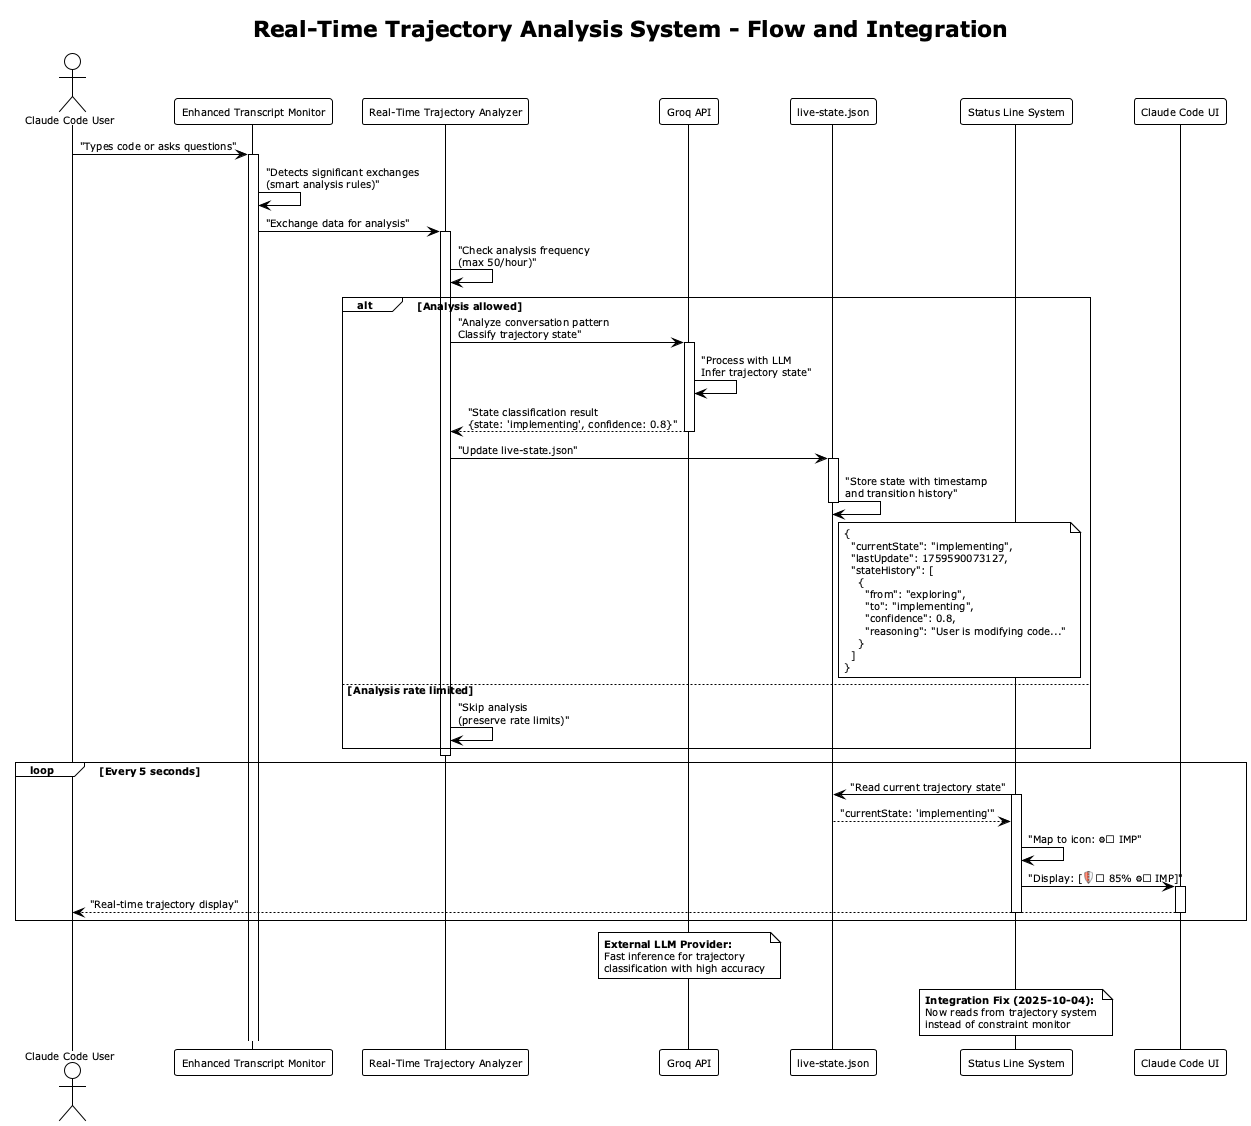

The diagram above was rendered by PlantUML. Its source (embedded in the PNG):
@startuml real-time-trajectory-analysis-flow
!theme plain
skinparam backgroundColor white
skinparam defaultFontSize 10

title Real-Time Trajectory Analysis System - Flow and Integration

actor "Claude Code User" as User
participant "Enhanced Transcript Monitor" as Monitor
participant "Real-Time Trajectory Analyzer" as Analyzer
participant "Groq API" as GroqAPI
participant "live-state.json" as StateFile
participant "Status Line System" as StatusLine
participant "Claude Code UI" as UI

User -> Monitor : "Types code or asks questions"
activate Monitor

Monitor -> Monitor : "Detects significant exchanges\n(smart analysis rules)"
Monitor -> Analyzer : "Exchange data for analysis"
activate Analyzer

Analyzer -> Analyzer : "Check analysis frequency\n(max 50/hour)"

alt Analysis allowed
    Analyzer -> GroqAPI : "Analyze conversation pattern\nClassify trajectory state"
    activate GroqAPI
    GroqAPI -> GroqAPI : "Process with LLM\nInfer trajectory state"
    GroqAPI --> Analyzer : "State classification result\n{state: 'implementing', confidence: 0.8}"
    deactivate GroqAPI

    Analyzer -> StateFile : "Update live-state.json"
    activate StateFile
    StateFile -> StateFile : "Store state with timestamp\nand transition history"

    note right of StateFile
        {
          "currentState": "implementing",
          "lastUpdate": 1759590073127,
          "stateHistory": [
            {
              "from": "exploring",
              "to": "implementing",
              "confidence": 0.8,
              "reasoning": "User is modifying code..."
            }
          ]
        }
    end note

    deactivate StateFile
else Analysis rate limited
    Analyzer -> Analyzer : "Skip analysis\n(preserve rate limits)"
end

deactivate Analyzer

loop Every 5 seconds
    StatusLine -> StateFile : "Read current trajectory state"
    activate StatusLine
    StateFile --> StatusLine : "currentState: 'implementing'"
    StatusLine -> StatusLine : "Map to icon: ⚙ IMP"
    StatusLine -> UI : "Display: [🛡 85% ⚙ IMP]"
    activate UI
    UI --> User : "Real-time trajectory display"
    deactivate UI
    deactivate StatusLine
end

note over GroqAPI
    **External LLM Provider:**
    Fast inference for trajectory
    classification with high accuracy
end note

note over StatusLine
    **Integration Fix (2025-10-04):**
    Now reads from trajectory system
    instead of constraint monitor
end note

@enduml